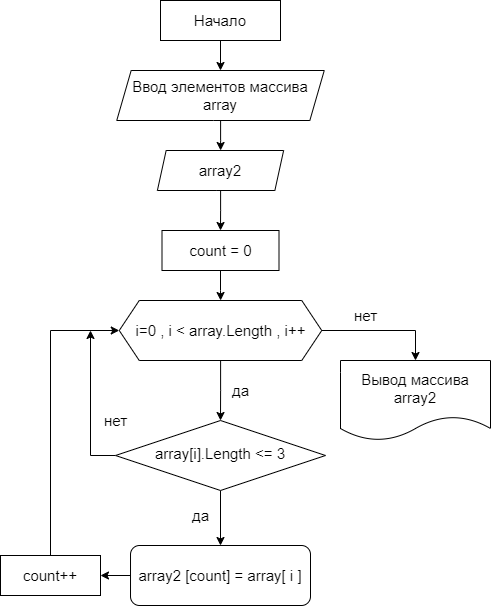

The diagram above was exported from draw.io. Its source (the exported page's mxGraphModel, read from the mxfile embedded in the PNG):
<mxGraphModel dx="928" dy="692" grid="1" gridSize="10" guides="1" tooltips="1" connect="1" arrows="1" fold="1" page="1" pageScale="1" pageWidth="827" pageHeight="1169" background="#ffffff" math="0" shadow="0">
  <root>
    <mxCell id="WIyWlLk6GJQsqaUBKTNV-0" />
    <mxCell id="WIyWlLk6GJQsqaUBKTNV-1" parent="WIyWlLk6GJQsqaUBKTNV-0" />
    <mxCell id="g_g_Udz1EpkYPQrJYm56-15" value="" style="edgeStyle=orthogonalEdgeStyle;rounded=0;orthogonalLoop=1;jettySize=auto;html=1;strokeWidth=1;fontSize=15;" edge="1" parent="WIyWlLk6GJQsqaUBKTNV-1" source="WIyWlLk6GJQsqaUBKTNV-6" target="WIyWlLk6GJQsqaUBKTNV-7">
      <mxGeometry relative="1" as="geometry" />
    </mxCell>
    <mxCell id="g_g_Udz1EpkYPQrJYm56-37" style="edgeStyle=orthogonalEdgeStyle;rounded=0;orthogonalLoop=1;jettySize=auto;html=1;exitX=0;exitY=0.5;exitDx=0;exitDy=0;strokeWidth=1;fontSize=15;" edge="1" parent="WIyWlLk6GJQsqaUBKTNV-1" source="WIyWlLk6GJQsqaUBKTNV-6">
      <mxGeometry relative="1" as="geometry">
        <mxPoint x="250" y="340" as="targetPoint" />
        <Array as="points">
          <mxPoint x="250" y="465" />
          <mxPoint x="250" y="340" />
        </Array>
      </mxGeometry>
    </mxCell>
    <mxCell id="WIyWlLk6GJQsqaUBKTNV-6" value="array[i].Length &amp;lt;= 3" style="rhombus;whiteSpace=wrap;html=1;shadow=0;fontFamily=Helvetica;fontSize=15;align=center;strokeWidth=1;spacing=6;spacingTop=-4;" parent="WIyWlLk6GJQsqaUBKTNV-1" vertex="1">
      <mxGeometry x="275" y="430" width="210" height="70" as="geometry" />
    </mxCell>
    <mxCell id="g_g_Udz1EpkYPQrJYm56-32" value="" style="edgeStyle=orthogonalEdgeStyle;rounded=0;orthogonalLoop=1;jettySize=auto;html=1;strokeWidth=1;fontSize=15;" edge="1" parent="WIyWlLk6GJQsqaUBKTNV-1" source="WIyWlLk6GJQsqaUBKTNV-7" target="g_g_Udz1EpkYPQrJYm56-31">
      <mxGeometry relative="1" as="geometry" />
    </mxCell>
    <mxCell id="WIyWlLk6GJQsqaUBKTNV-7" value="array2 [count] = array[ i ]" style="rounded=1;whiteSpace=wrap;html=1;fontSize=15;glass=0;strokeWidth=1;shadow=0;" parent="WIyWlLk6GJQsqaUBKTNV-1" vertex="1">
      <mxGeometry x="290.01" y="555" width="179.99" height="60" as="geometry" />
    </mxCell>
    <mxCell id="g_g_Udz1EpkYPQrJYm56-2" value="" style="edgeStyle=orthogonalEdgeStyle;rounded=0;orthogonalLoop=1;jettySize=auto;html=1;strokeWidth=1;fontSize=15;" edge="1" parent="WIyWlLk6GJQsqaUBKTNV-1" source="g_g_Udz1EpkYPQrJYm56-0">
      <mxGeometry relative="1" as="geometry">
        <mxPoint x="380" y="80" as="targetPoint" />
      </mxGeometry>
    </mxCell>
    <mxCell id="g_g_Udz1EpkYPQrJYm56-0" value="Начало" style="rounded=1;whiteSpace=wrap;html=1;fontSize=15;glass=0;strokeWidth=1;shadow=0;arcSize=0;" vertex="1" parent="WIyWlLk6GJQsqaUBKTNV-1">
      <mxGeometry x="320" y="10" width="120" height="40" as="geometry" />
    </mxCell>
    <mxCell id="g_g_Udz1EpkYPQrJYm56-13" value="" style="edgeStyle=orthogonalEdgeStyle;rounded=0;orthogonalLoop=1;jettySize=auto;html=1;fontSize=15;strokeWidth=1;" edge="1" parent="WIyWlLk6GJQsqaUBKTNV-1" target="g_g_Udz1EpkYPQrJYm56-12">
      <mxGeometry relative="1" as="geometry">
        <mxPoint x="378.8499999999999" y="330" as="sourcePoint" />
      </mxGeometry>
    </mxCell>
    <mxCell id="g_g_Udz1EpkYPQrJYm56-17" value="" style="edgeStyle=orthogonalEdgeStyle;rounded=0;orthogonalLoop=1;jettySize=auto;html=1;strokeWidth=1;fontSize=15;" edge="1" parent="WIyWlLk6GJQsqaUBKTNV-1" source="g_g_Udz1EpkYPQrJYm56-3" target="g_g_Udz1EpkYPQrJYm56-16">
      <mxGeometry relative="1" as="geometry" />
    </mxCell>
    <mxCell id="g_g_Udz1EpkYPQrJYm56-3" value="Ввод элементов массива&lt;br style=&quot;font-size: 15px;&quot;&gt;array" style="shape=parallelogram;html=1;strokeWidth=1;perimeter=parallelogramPerimeter;whiteSpace=wrap;rounded=1;arcSize=0;size=0.06944444444444445;fontSize=15;" vertex="1" parent="WIyWlLk6GJQsqaUBKTNV-1">
      <mxGeometry x="276.25" y="80" width="207.5" height="50" as="geometry" />
    </mxCell>
    <mxCell id="g_g_Udz1EpkYPQrJYm56-14" value="" style="edgeStyle=orthogonalEdgeStyle;rounded=0;orthogonalLoop=1;jettySize=auto;html=1;strokeWidth=1;fontSize=15;" edge="1" parent="WIyWlLk6GJQsqaUBKTNV-1" source="g_g_Udz1EpkYPQrJYm56-12" target="WIyWlLk6GJQsqaUBKTNV-6">
      <mxGeometry relative="1" as="geometry" />
    </mxCell>
    <mxCell id="g_g_Udz1EpkYPQrJYm56-39" style="edgeStyle=orthogonalEdgeStyle;rounded=0;orthogonalLoop=1;jettySize=auto;html=1;exitX=1;exitY=0.5;exitDx=0;exitDy=0;entryX=0.5;entryY=0;entryDx=0;entryDy=0;strokeWidth=1;fontSize=15;" edge="1" parent="WIyWlLk6GJQsqaUBKTNV-1" source="g_g_Udz1EpkYPQrJYm56-12" target="g_g_Udz1EpkYPQrJYm56-38">
      <mxGeometry relative="1" as="geometry" />
    </mxCell>
    <mxCell id="g_g_Udz1EpkYPQrJYm56-12" value="&lt;font style=&quot;font-size: 15px;&quot;&gt;i=0 , i &amp;lt; array.Length , i++&lt;/font&gt;" style="shape=hexagon;perimeter=hexagonPerimeter2;whiteSpace=wrap;html=1;fixedSize=1;strokeWidth=1;fontSize=15;" vertex="1" parent="WIyWlLk6GJQsqaUBKTNV-1">
      <mxGeometry x="278.75" y="310" width="202.5" height="60" as="geometry" />
    </mxCell>
    <mxCell id="g_g_Udz1EpkYPQrJYm56-19" value="" style="edgeStyle=orthogonalEdgeStyle;rounded=0;orthogonalLoop=1;jettySize=auto;html=1;strokeWidth=1;fontSize=15;" edge="1" parent="WIyWlLk6GJQsqaUBKTNV-1" source="g_g_Udz1EpkYPQrJYm56-16" target="g_g_Udz1EpkYPQrJYm56-18">
      <mxGeometry relative="1" as="geometry" />
    </mxCell>
    <mxCell id="g_g_Udz1EpkYPQrJYm56-16" value="array2" style="shape=parallelogram;html=1;strokeWidth=1;perimeter=parallelogramPerimeter;whiteSpace=wrap;rounded=1;arcSize=0;size=0.06944444444444445;fontSize=15;" vertex="1" parent="WIyWlLk6GJQsqaUBKTNV-1">
      <mxGeometry x="316.88" y="160" width="126.25" height="40" as="geometry" />
    </mxCell>
    <mxCell id="g_g_Udz1EpkYPQrJYm56-30" value="" style="edgeStyle=orthogonalEdgeStyle;rounded=0;orthogonalLoop=1;jettySize=auto;html=1;strokeWidth=1;fontSize=15;" edge="1" parent="WIyWlLk6GJQsqaUBKTNV-1" source="g_g_Udz1EpkYPQrJYm56-18" target="g_g_Udz1EpkYPQrJYm56-12">
      <mxGeometry relative="1" as="geometry" />
    </mxCell>
    <mxCell id="g_g_Udz1EpkYPQrJYm56-18" value="count = 0" style="rounded=0;whiteSpace=wrap;html=1;strokeWidth=1;fontSize=15;" vertex="1" parent="WIyWlLk6GJQsqaUBKTNV-1">
      <mxGeometry x="321.5" y="240" width="117" height="40" as="geometry" />
    </mxCell>
    <mxCell id="g_g_Udz1EpkYPQrJYm56-33" style="edgeStyle=orthogonalEdgeStyle;rounded=0;orthogonalLoop=1;jettySize=auto;html=1;exitX=0.5;exitY=0;exitDx=0;exitDy=0;entryX=0;entryY=0.5;entryDx=0;entryDy=0;strokeWidth=1;fontSize=15;" edge="1" parent="WIyWlLk6GJQsqaUBKTNV-1" source="g_g_Udz1EpkYPQrJYm56-31" target="g_g_Udz1EpkYPQrJYm56-12">
      <mxGeometry relative="1" as="geometry" />
    </mxCell>
    <mxCell id="g_g_Udz1EpkYPQrJYm56-31" value="count++" style="rounded=1;whiteSpace=wrap;html=1;fontSize=15;glass=0;strokeWidth=1;shadow=0;arcSize=0;" vertex="1" parent="WIyWlLk6GJQsqaUBKTNV-1">
      <mxGeometry x="160" y="565" width="100" height="40" as="geometry" />
    </mxCell>
    <mxCell id="g_g_Udz1EpkYPQrJYm56-35" value="нет&lt;br&gt;" style="text;html=1;align=center;verticalAlign=middle;resizable=0;points=[];autosize=1;strokeColor=none;fillColor=none;fontSize=15;" vertex="1" parent="WIyWlLk6GJQsqaUBKTNV-1">
      <mxGeometry x="250" y="415" width="50" height="30" as="geometry" />
    </mxCell>
    <mxCell id="g_g_Udz1EpkYPQrJYm56-36" value="да" style="text;html=1;align=center;verticalAlign=middle;resizable=0;points=[];autosize=1;strokeColor=none;fillColor=none;fontSize=15;" vertex="1" parent="WIyWlLk6GJQsqaUBKTNV-1">
      <mxGeometry x="340" y="510" width="40" height="30" as="geometry" />
    </mxCell>
    <mxCell id="g_g_Udz1EpkYPQrJYm56-38" value="Вывод массива&lt;br&gt;array2" style="shape=document;whiteSpace=wrap;html=1;boundedLbl=1;strokeWidth=1;fontSize=15;" vertex="1" parent="WIyWlLk6GJQsqaUBKTNV-1">
      <mxGeometry x="500" y="370" width="150" height="80" as="geometry" />
    </mxCell>
    <mxCell id="g_g_Udz1EpkYPQrJYm56-40" value="да" style="text;html=1;align=center;verticalAlign=middle;resizable=0;points=[];autosize=1;strokeColor=none;fillColor=none;fontSize=15;" vertex="1" parent="WIyWlLk6GJQsqaUBKTNV-1">
      <mxGeometry x="380" y="385" width="40" height="30" as="geometry" />
    </mxCell>
    <mxCell id="g_g_Udz1EpkYPQrJYm56-41" value="нет" style="text;html=1;align=center;verticalAlign=middle;resizable=0;points=[];autosize=1;strokeColor=none;fillColor=none;fontSize=15;" vertex="1" parent="WIyWlLk6GJQsqaUBKTNV-1">
      <mxGeometry x="500" y="310" width="50" height="30" as="geometry" />
    </mxCell>
  </root>
</mxGraphModel>